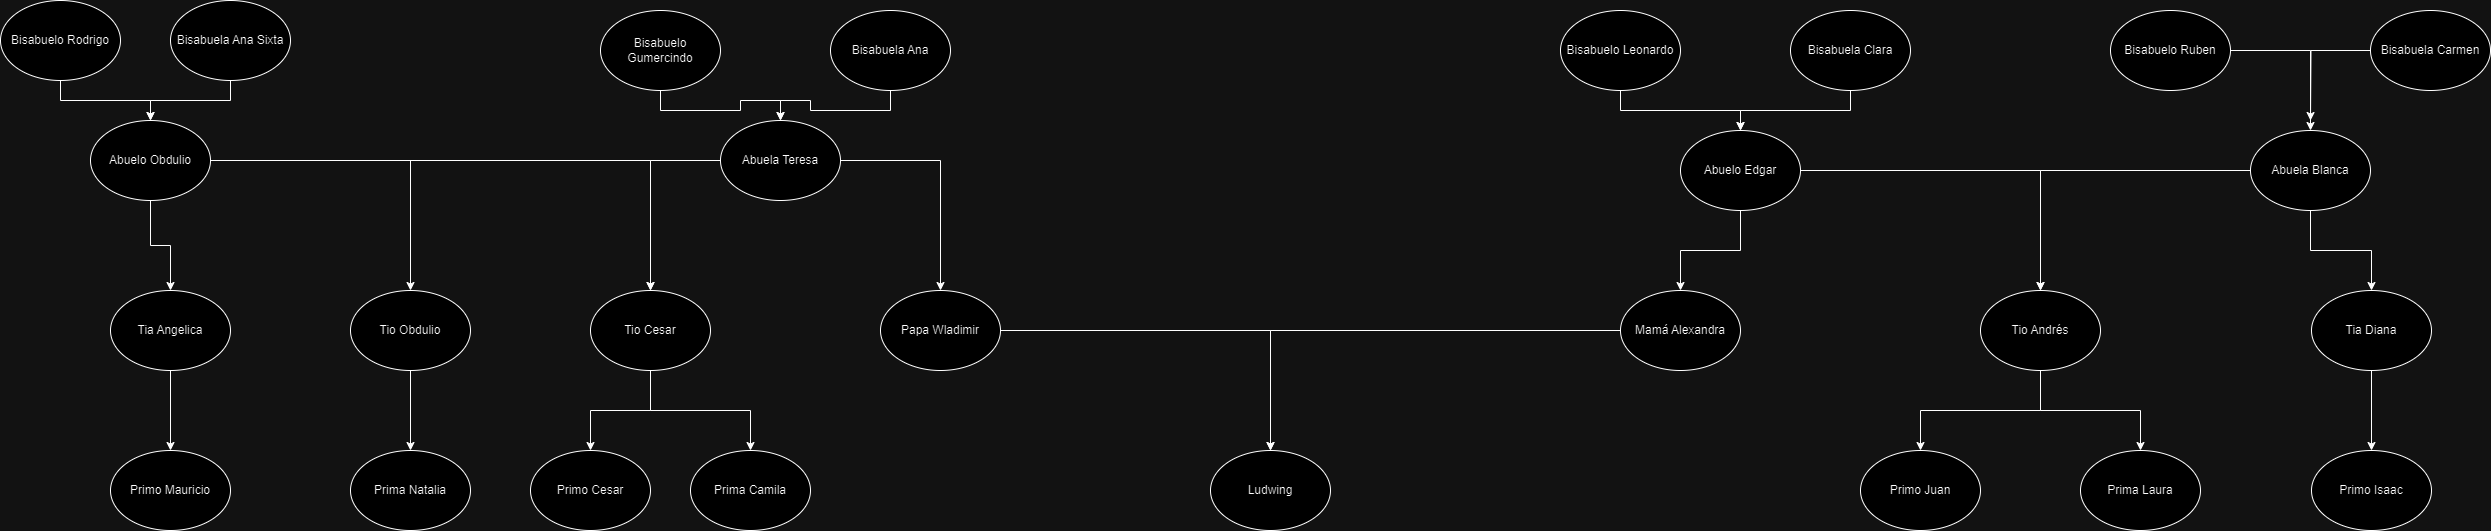

The diagram above was exported from draw.io. Its source (the exported page's mxGraphModel, read from the mxfile embedded in the PNG):
<mxGraphModel dx="851" dy="397" grid="1" gridSize="10" guides="1" tooltips="1" connect="1" arrows="1" fold="1" page="1" pageScale="1" pageWidth="827" pageHeight="1169" math="0" shadow="0">
  <root>
    <mxCell id="0" />
    <mxCell id="1" parent="0" />
    <mxCell id="i2XdGB_uboiD_gqnJF-F-41" style="edgeStyle=orthogonalEdgeStyle;rounded=0;orthogonalLoop=1;jettySize=auto;html=1;" edge="1" parent="1" source="i2XdGB_uboiD_gqnJF-F-1" target="i2XdGB_uboiD_gqnJF-F-5">
      <mxGeometry relative="1" as="geometry" />
    </mxCell>
    <mxCell id="i2XdGB_uboiD_gqnJF-F-1" value="Bisabuelo Rodrigo" style="ellipse;whiteSpace=wrap;html=1;" vertex="1" parent="1">
      <mxGeometry x="50" y="30" width="120" height="80" as="geometry" />
    </mxCell>
    <mxCell id="i2XdGB_uboiD_gqnJF-F-42" style="edgeStyle=orthogonalEdgeStyle;rounded=0;orthogonalLoop=1;jettySize=auto;html=1;" edge="1" parent="1" source="i2XdGB_uboiD_gqnJF-F-2" target="i2XdGB_uboiD_gqnJF-F-5">
      <mxGeometry relative="1" as="geometry" />
    </mxCell>
    <mxCell id="i2XdGB_uboiD_gqnJF-F-2" value="Bisabuela Ana Sixta" style="ellipse;whiteSpace=wrap;html=1;" vertex="1" parent="1">
      <mxGeometry x="220" y="30" width="120" height="80" as="geometry" />
    </mxCell>
    <mxCell id="i2XdGB_uboiD_gqnJF-F-34" style="edgeStyle=orthogonalEdgeStyle;rounded=0;orthogonalLoop=1;jettySize=auto;html=1;entryX=0.5;entryY=0;entryDx=0;entryDy=0;" edge="1" parent="1" source="i2XdGB_uboiD_gqnJF-F-5" target="i2XdGB_uboiD_gqnJF-F-15">
      <mxGeometry relative="1" as="geometry" />
    </mxCell>
    <mxCell id="i2XdGB_uboiD_gqnJF-F-35" style="edgeStyle=orthogonalEdgeStyle;rounded=0;orthogonalLoop=1;jettySize=auto;html=1;entryX=0.5;entryY=0;entryDx=0;entryDy=0;" edge="1" parent="1" source="i2XdGB_uboiD_gqnJF-F-5" target="i2XdGB_uboiD_gqnJF-F-16">
      <mxGeometry relative="1" as="geometry" />
    </mxCell>
    <mxCell id="i2XdGB_uboiD_gqnJF-F-36" style="edgeStyle=orthogonalEdgeStyle;rounded=0;orthogonalLoop=1;jettySize=auto;html=1;" edge="1" parent="1" source="i2XdGB_uboiD_gqnJF-F-5" target="i2XdGB_uboiD_gqnJF-F-17">
      <mxGeometry relative="1" as="geometry" />
    </mxCell>
    <mxCell id="i2XdGB_uboiD_gqnJF-F-5" value="Abuelo Obdulio" style="ellipse;whiteSpace=wrap;html=1;" vertex="1" parent="1">
      <mxGeometry x="140" y="150" width="120" height="80" as="geometry" />
    </mxCell>
    <mxCell id="i2XdGB_uboiD_gqnJF-F-38" style="edgeStyle=orthogonalEdgeStyle;rounded=0;orthogonalLoop=1;jettySize=auto;html=1;" edge="1" parent="1" source="i2XdGB_uboiD_gqnJF-F-6" target="i2XdGB_uboiD_gqnJF-F-8">
      <mxGeometry relative="1" as="geometry" />
    </mxCell>
    <mxCell id="i2XdGB_uboiD_gqnJF-F-6" value="Bisabuelo Gumercindo" style="ellipse;whiteSpace=wrap;html=1;" vertex="1" parent="1">
      <mxGeometry x="650" y="40" width="120" height="80" as="geometry" />
    </mxCell>
    <mxCell id="i2XdGB_uboiD_gqnJF-F-39" style="edgeStyle=orthogonalEdgeStyle;rounded=0;orthogonalLoop=1;jettySize=auto;html=1;entryX=0.5;entryY=0;entryDx=0;entryDy=0;" edge="1" parent="1" source="i2XdGB_uboiD_gqnJF-F-7" target="i2XdGB_uboiD_gqnJF-F-8">
      <mxGeometry relative="1" as="geometry" />
    </mxCell>
    <mxCell id="i2XdGB_uboiD_gqnJF-F-7" value="Bisabuela Ana" style="ellipse;whiteSpace=wrap;html=1;" vertex="1" parent="1">
      <mxGeometry x="880" y="40" width="120" height="80" as="geometry" />
    </mxCell>
    <mxCell id="i2XdGB_uboiD_gqnJF-F-37" style="edgeStyle=orthogonalEdgeStyle;rounded=0;orthogonalLoop=1;jettySize=auto;html=1;entryX=0.5;entryY=0;entryDx=0;entryDy=0;" edge="1" parent="1" source="i2XdGB_uboiD_gqnJF-F-8" target="i2XdGB_uboiD_gqnJF-F-17">
      <mxGeometry relative="1" as="geometry" />
    </mxCell>
    <mxCell id="i2XdGB_uboiD_gqnJF-F-40" style="edgeStyle=orthogonalEdgeStyle;rounded=0;orthogonalLoop=1;jettySize=auto;html=1;" edge="1" parent="1" source="i2XdGB_uboiD_gqnJF-F-8" target="i2XdGB_uboiD_gqnJF-F-18">
      <mxGeometry relative="1" as="geometry" />
    </mxCell>
    <mxCell id="i2XdGB_uboiD_gqnJF-F-8" value="Abuela Teresa" style="ellipse;whiteSpace=wrap;html=1;" vertex="1" parent="1">
      <mxGeometry x="770" y="150" width="120" height="80" as="geometry" />
    </mxCell>
    <mxCell id="i2XdGB_uboiD_gqnJF-F-52" style="edgeStyle=orthogonalEdgeStyle;rounded=0;orthogonalLoop=1;jettySize=auto;html=1;" edge="1" parent="1" source="i2XdGB_uboiD_gqnJF-F-9" target="i2XdGB_uboiD_gqnJF-F-11">
      <mxGeometry relative="1" as="geometry" />
    </mxCell>
    <mxCell id="i2XdGB_uboiD_gqnJF-F-9" value="Bisabuelo Leonardo" style="ellipse;whiteSpace=wrap;html=1;" vertex="1" parent="1">
      <mxGeometry x="1610" y="40" width="120" height="80" as="geometry" />
    </mxCell>
    <mxCell id="i2XdGB_uboiD_gqnJF-F-53" style="edgeStyle=orthogonalEdgeStyle;rounded=0;orthogonalLoop=1;jettySize=auto;html=1;entryX=0.5;entryY=0;entryDx=0;entryDy=0;" edge="1" parent="1" source="i2XdGB_uboiD_gqnJF-F-10" target="i2XdGB_uboiD_gqnJF-F-11">
      <mxGeometry relative="1" as="geometry" />
    </mxCell>
    <mxCell id="i2XdGB_uboiD_gqnJF-F-10" value="Bisabuela Clara" style="ellipse;whiteSpace=wrap;html=1;" vertex="1" parent="1">
      <mxGeometry x="1840" y="40" width="120" height="80" as="geometry" />
    </mxCell>
    <mxCell id="i2XdGB_uboiD_gqnJF-F-50" style="edgeStyle=orthogonalEdgeStyle;rounded=0;orthogonalLoop=1;jettySize=auto;html=1;" edge="1" parent="1" source="i2XdGB_uboiD_gqnJF-F-11" target="i2XdGB_uboiD_gqnJF-F-19">
      <mxGeometry relative="1" as="geometry" />
    </mxCell>
    <mxCell id="i2XdGB_uboiD_gqnJF-F-51" style="edgeStyle=orthogonalEdgeStyle;rounded=0;orthogonalLoop=1;jettySize=auto;html=1;entryX=0.5;entryY=0;entryDx=0;entryDy=0;" edge="1" parent="1" source="i2XdGB_uboiD_gqnJF-F-11" target="i2XdGB_uboiD_gqnJF-F-20">
      <mxGeometry relative="1" as="geometry" />
    </mxCell>
    <mxCell id="i2XdGB_uboiD_gqnJF-F-11" value="Abuelo Edgar" style="ellipse;whiteSpace=wrap;html=1;" vertex="1" parent="1">
      <mxGeometry x="1730" y="160" width="120" height="80" as="geometry" />
    </mxCell>
    <mxCell id="i2XdGB_uboiD_gqnJF-F-54" style="edgeStyle=orthogonalEdgeStyle;rounded=0;orthogonalLoop=1;jettySize=auto;html=1;" edge="1" parent="1" source="i2XdGB_uboiD_gqnJF-F-12" target="i2XdGB_uboiD_gqnJF-F-14">
      <mxGeometry relative="1" as="geometry" />
    </mxCell>
    <mxCell id="i2XdGB_uboiD_gqnJF-F-12" value="Bisabuelo Ruben" style="ellipse;whiteSpace=wrap;html=1;" vertex="1" parent="1">
      <mxGeometry x="2160" y="40" width="120" height="80" as="geometry" />
    </mxCell>
    <mxCell id="i2XdGB_uboiD_gqnJF-F-56" style="edgeStyle=orthogonalEdgeStyle;rounded=0;orthogonalLoop=1;jettySize=auto;html=1;" edge="1" parent="1" source="i2XdGB_uboiD_gqnJF-F-13">
      <mxGeometry relative="1" as="geometry">
        <mxPoint x="2360" y="150" as="targetPoint" />
      </mxGeometry>
    </mxCell>
    <mxCell id="i2XdGB_uboiD_gqnJF-F-13" value="Bisabuela Carmen" style="ellipse;whiteSpace=wrap;html=1;" vertex="1" parent="1">
      <mxGeometry x="2420" y="40" width="120" height="80" as="geometry" />
    </mxCell>
    <mxCell id="i2XdGB_uboiD_gqnJF-F-48" style="edgeStyle=orthogonalEdgeStyle;rounded=0;orthogonalLoop=1;jettySize=auto;html=1;" edge="1" parent="1" source="i2XdGB_uboiD_gqnJF-F-14" target="i2XdGB_uboiD_gqnJF-F-21">
      <mxGeometry relative="1" as="geometry" />
    </mxCell>
    <mxCell id="i2XdGB_uboiD_gqnJF-F-49" style="edgeStyle=orthogonalEdgeStyle;rounded=0;orthogonalLoop=1;jettySize=auto;html=1;" edge="1" parent="1" source="i2XdGB_uboiD_gqnJF-F-14" target="i2XdGB_uboiD_gqnJF-F-20">
      <mxGeometry relative="1" as="geometry" />
    </mxCell>
    <mxCell id="i2XdGB_uboiD_gqnJF-F-14" value="Abuela Blanca" style="ellipse;whiteSpace=wrap;html=1;" vertex="1" parent="1">
      <mxGeometry x="2300" y="160" width="120" height="80" as="geometry" />
    </mxCell>
    <mxCell id="i2XdGB_uboiD_gqnJF-F-30" style="edgeStyle=orthogonalEdgeStyle;rounded=0;orthogonalLoop=1;jettySize=auto;html=1;entryX=0.5;entryY=0;entryDx=0;entryDy=0;" edge="1" parent="1" source="i2XdGB_uboiD_gqnJF-F-15" target="i2XdGB_uboiD_gqnJF-F-22">
      <mxGeometry relative="1" as="geometry" />
    </mxCell>
    <mxCell id="i2XdGB_uboiD_gqnJF-F-15" value="Tia Angelica" style="ellipse;whiteSpace=wrap;html=1;" vertex="1" parent="1">
      <mxGeometry x="160" y="320" width="120" height="80" as="geometry" />
    </mxCell>
    <mxCell id="i2XdGB_uboiD_gqnJF-F-31" style="edgeStyle=orthogonalEdgeStyle;rounded=0;orthogonalLoop=1;jettySize=auto;html=1;entryX=0.5;entryY=0;entryDx=0;entryDy=0;" edge="1" parent="1" source="i2XdGB_uboiD_gqnJF-F-16" target="i2XdGB_uboiD_gqnJF-F-23">
      <mxGeometry relative="1" as="geometry" />
    </mxCell>
    <mxCell id="i2XdGB_uboiD_gqnJF-F-16" value="Tio Obdulio" style="ellipse;whiteSpace=wrap;html=1;" vertex="1" parent="1">
      <mxGeometry x="400" y="320" width="120" height="80" as="geometry" />
    </mxCell>
    <mxCell id="i2XdGB_uboiD_gqnJF-F-32" style="edgeStyle=orthogonalEdgeStyle;rounded=0;orthogonalLoop=1;jettySize=auto;html=1;" edge="1" parent="1" source="i2XdGB_uboiD_gqnJF-F-17" target="i2XdGB_uboiD_gqnJF-F-24">
      <mxGeometry relative="1" as="geometry" />
    </mxCell>
    <mxCell id="i2XdGB_uboiD_gqnJF-F-33" style="edgeStyle=orthogonalEdgeStyle;rounded=0;orthogonalLoop=1;jettySize=auto;html=1;entryX=0.5;entryY=0;entryDx=0;entryDy=0;" edge="1" parent="1" source="i2XdGB_uboiD_gqnJF-F-17" target="i2XdGB_uboiD_gqnJF-F-25">
      <mxGeometry relative="1" as="geometry" />
    </mxCell>
    <mxCell id="i2XdGB_uboiD_gqnJF-F-17" value="Tio Cesar" style="ellipse;whiteSpace=wrap;html=1;" vertex="1" parent="1">
      <mxGeometry x="640" y="320" width="120" height="80" as="geometry" />
    </mxCell>
    <mxCell id="i2XdGB_uboiD_gqnJF-F-43" style="edgeStyle=orthogonalEdgeStyle;rounded=0;orthogonalLoop=1;jettySize=auto;html=1;" edge="1" parent="1" source="i2XdGB_uboiD_gqnJF-F-18" target="i2XdGB_uboiD_gqnJF-F-26">
      <mxGeometry relative="1" as="geometry" />
    </mxCell>
    <mxCell id="i2XdGB_uboiD_gqnJF-F-18" value="Papa Wladimir" style="ellipse;whiteSpace=wrap;html=1;" vertex="1" parent="1">
      <mxGeometry x="930" y="320" width="120" height="80" as="geometry" />
    </mxCell>
    <mxCell id="i2XdGB_uboiD_gqnJF-F-44" style="edgeStyle=orthogonalEdgeStyle;rounded=0;orthogonalLoop=1;jettySize=auto;html=1;entryX=0.5;entryY=0;entryDx=0;entryDy=0;" edge="1" parent="1" source="i2XdGB_uboiD_gqnJF-F-19" target="i2XdGB_uboiD_gqnJF-F-26">
      <mxGeometry relative="1" as="geometry" />
    </mxCell>
    <mxCell id="i2XdGB_uboiD_gqnJF-F-19" value="Mamá Alexandra" style="ellipse;whiteSpace=wrap;html=1;" vertex="1" parent="1">
      <mxGeometry x="1670" y="320" width="120" height="80" as="geometry" />
    </mxCell>
    <mxCell id="i2XdGB_uboiD_gqnJF-F-45" style="edgeStyle=orthogonalEdgeStyle;rounded=0;orthogonalLoop=1;jettySize=auto;html=1;" edge="1" parent="1" source="i2XdGB_uboiD_gqnJF-F-20" target="i2XdGB_uboiD_gqnJF-F-27">
      <mxGeometry relative="1" as="geometry" />
    </mxCell>
    <mxCell id="i2XdGB_uboiD_gqnJF-F-46" style="edgeStyle=orthogonalEdgeStyle;rounded=0;orthogonalLoop=1;jettySize=auto;html=1;" edge="1" parent="1" source="i2XdGB_uboiD_gqnJF-F-20" target="i2XdGB_uboiD_gqnJF-F-28">
      <mxGeometry relative="1" as="geometry" />
    </mxCell>
    <mxCell id="i2XdGB_uboiD_gqnJF-F-20" value="Tio Andrés" style="ellipse;whiteSpace=wrap;html=1;" vertex="1" parent="1">
      <mxGeometry x="2030" y="320" width="120" height="80" as="geometry" />
    </mxCell>
    <mxCell id="i2XdGB_uboiD_gqnJF-F-47" style="edgeStyle=orthogonalEdgeStyle;rounded=0;orthogonalLoop=1;jettySize=auto;html=1;" edge="1" parent="1" source="i2XdGB_uboiD_gqnJF-F-21" target="i2XdGB_uboiD_gqnJF-F-29">
      <mxGeometry relative="1" as="geometry" />
    </mxCell>
    <mxCell id="i2XdGB_uboiD_gqnJF-F-21" value="Tia Diana" style="ellipse;whiteSpace=wrap;html=1;" vertex="1" parent="1">
      <mxGeometry x="2361" y="320" width="120" height="80" as="geometry" />
    </mxCell>
    <mxCell id="i2XdGB_uboiD_gqnJF-F-22" value="Primo Mauricio" style="ellipse;whiteSpace=wrap;html=1;" vertex="1" parent="1">
      <mxGeometry x="160" y="480" width="120" height="80" as="geometry" />
    </mxCell>
    <mxCell id="i2XdGB_uboiD_gqnJF-F-23" value="Prima Natalia" style="ellipse;whiteSpace=wrap;html=1;" vertex="1" parent="1">
      <mxGeometry x="400" y="480" width="120" height="80" as="geometry" />
    </mxCell>
    <mxCell id="i2XdGB_uboiD_gqnJF-F-24" value="Primo Cesar" style="ellipse;whiteSpace=wrap;html=1;" vertex="1" parent="1">
      <mxGeometry x="580" y="480" width="120" height="80" as="geometry" />
    </mxCell>
    <mxCell id="i2XdGB_uboiD_gqnJF-F-25" value="Prima Camila" style="ellipse;whiteSpace=wrap;html=1;" vertex="1" parent="1">
      <mxGeometry x="740" y="480" width="120" height="80" as="geometry" />
    </mxCell>
    <mxCell id="i2XdGB_uboiD_gqnJF-F-26" value="Ludwing" style="ellipse;whiteSpace=wrap;html=1;" vertex="1" parent="1">
      <mxGeometry x="1260" y="480" width="120" height="80" as="geometry" />
    </mxCell>
    <mxCell id="i2XdGB_uboiD_gqnJF-F-27" value="Primo Juan" style="ellipse;whiteSpace=wrap;html=1;" vertex="1" parent="1">
      <mxGeometry x="1910" y="480" width="120" height="80" as="geometry" />
    </mxCell>
    <mxCell id="i2XdGB_uboiD_gqnJF-F-28" value="Prima Laura" style="ellipse;whiteSpace=wrap;html=1;" vertex="1" parent="1">
      <mxGeometry x="2130" y="480" width="120" height="80" as="geometry" />
    </mxCell>
    <mxCell id="i2XdGB_uboiD_gqnJF-F-29" value="Primo Isaac" style="ellipse;whiteSpace=wrap;html=1;" vertex="1" parent="1">
      <mxGeometry x="2361" y="480" width="120" height="80" as="geometry" />
    </mxCell>
  </root>
</mxGraphModel>